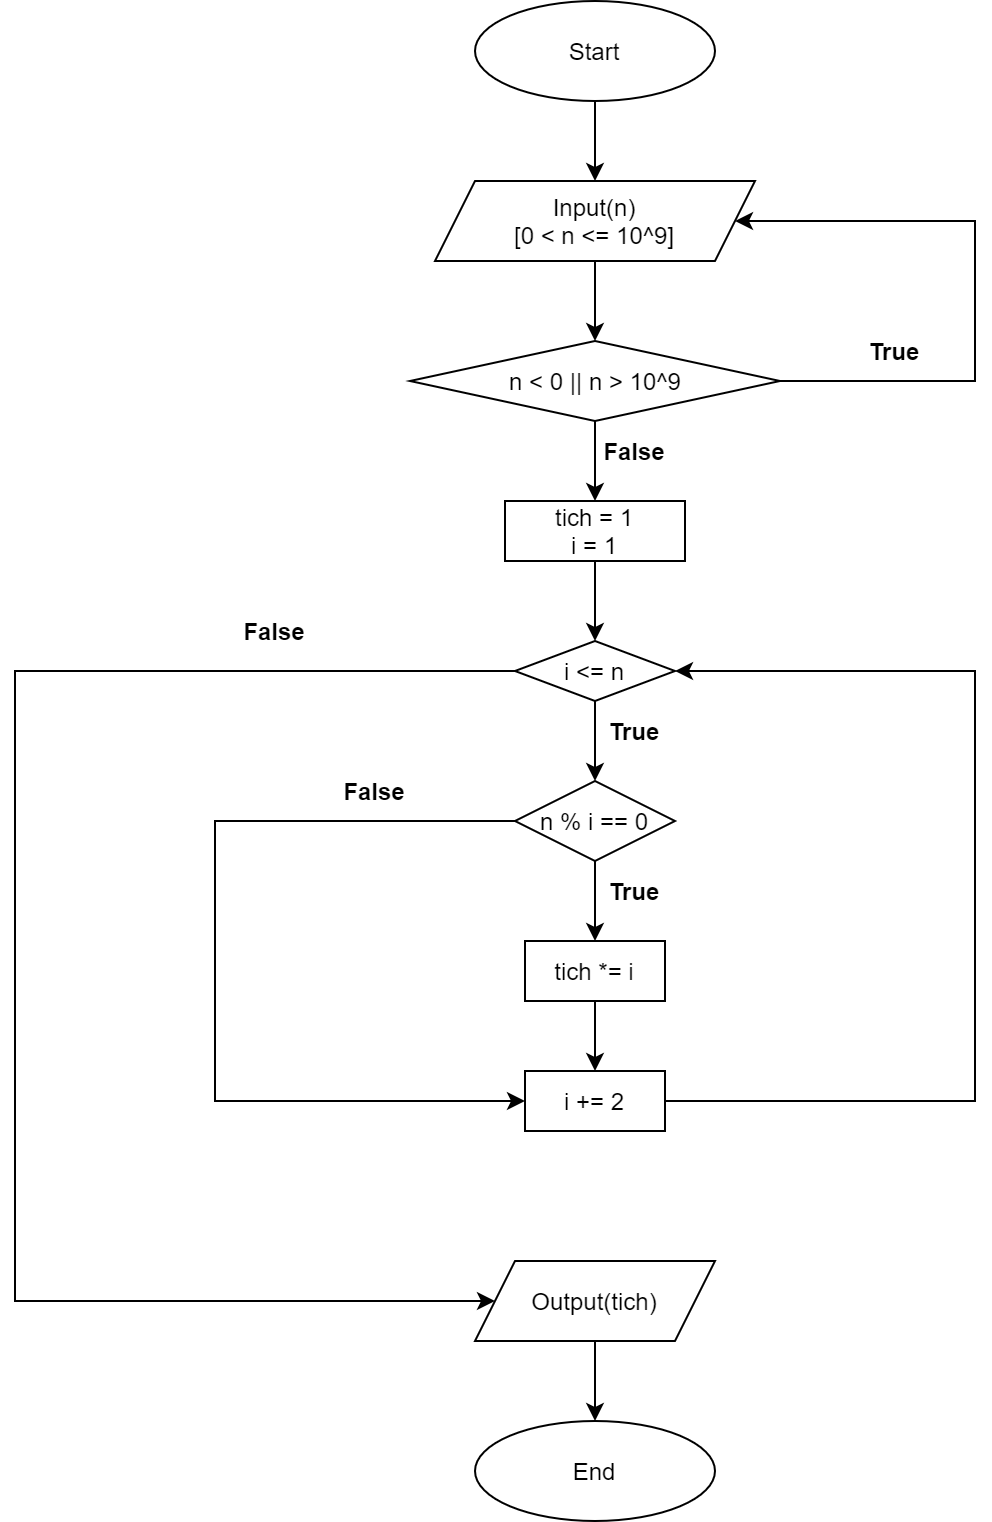

The diagram above was exported from draw.io. Its source (the exported page's mxGraphModel, read from the mxfile embedded in the PNG):
<mxGraphModel dx="1038" dy="547" grid="1" gridSize="10" guides="1" tooltips="1" connect="1" arrows="1" fold="1" page="1" pageScale="1" pageWidth="850" pageHeight="1100" math="0" shadow="0">
  <root>
    <mxCell id="qarUqHb3x55clS5B1vHP-0" />
    <mxCell id="qarUqHb3x55clS5B1vHP-1" parent="qarUqHb3x55clS5B1vHP-0" />
    <mxCell id="VJrwK04QZBBHmPSVtmKa-1" style="edgeStyle=orthogonalEdgeStyle;rounded=0;orthogonalLoop=1;jettySize=auto;html=1;exitX=0.5;exitY=1;exitDx=0;exitDy=0;" edge="1" parent="qarUqHb3x55clS5B1vHP-1" source="VJrwK04QZBBHmPSVtmKa-0">
      <mxGeometry relative="1" as="geometry">
        <mxPoint x="450" y="90" as="targetPoint" />
      </mxGeometry>
    </mxCell>
    <mxCell id="VJrwK04QZBBHmPSVtmKa-0" value="Start" style="ellipse;whiteSpace=wrap;html=1;" vertex="1" parent="qarUqHb3x55clS5B1vHP-1">
      <mxGeometry x="390" width="120" height="50" as="geometry" />
    </mxCell>
    <mxCell id="VJrwK04QZBBHmPSVtmKa-3" style="edgeStyle=orthogonalEdgeStyle;rounded=0;orthogonalLoop=1;jettySize=auto;html=1;exitX=0.5;exitY=1;exitDx=0;exitDy=0;" edge="1" parent="qarUqHb3x55clS5B1vHP-1" source="VJrwK04QZBBHmPSVtmKa-2">
      <mxGeometry relative="1" as="geometry">
        <mxPoint x="450" y="170" as="targetPoint" />
      </mxGeometry>
    </mxCell>
    <mxCell id="VJrwK04QZBBHmPSVtmKa-2" value="Input(n)&lt;br&gt;[0 &amp;lt; n &amp;lt;= 10^9]" style="shape=parallelogram;perimeter=parallelogramPerimeter;whiteSpace=wrap;html=1;fixedSize=1;" vertex="1" parent="qarUqHb3x55clS5B1vHP-1">
      <mxGeometry x="370" y="90" width="160" height="40" as="geometry" />
    </mxCell>
    <mxCell id="VJrwK04QZBBHmPSVtmKa-6" value="&lt;b&gt;True&lt;/b&gt;" style="text;html=1;strokeColor=none;fillColor=none;align=center;verticalAlign=middle;whiteSpace=wrap;rounded=0;" vertex="1" parent="qarUqHb3x55clS5B1vHP-1">
      <mxGeometry x="570" y="160" width="60" height="30" as="geometry" />
    </mxCell>
    <mxCell id="VJrwK04QZBBHmPSVtmKa-8" style="edgeStyle=orthogonalEdgeStyle;rounded=0;orthogonalLoop=1;jettySize=auto;html=1;exitX=1;exitY=0.5;exitDx=0;exitDy=0;entryX=1;entryY=0.5;entryDx=0;entryDy=0;" edge="1" parent="qarUqHb3x55clS5B1vHP-1" source="VJrwK04QZBBHmPSVtmKa-7" target="VJrwK04QZBBHmPSVtmKa-2">
      <mxGeometry relative="1" as="geometry">
        <mxPoint x="630" y="100" as="targetPoint" />
        <Array as="points">
          <mxPoint x="640" y="190" />
          <mxPoint x="640" y="110" />
        </Array>
      </mxGeometry>
    </mxCell>
    <mxCell id="VJrwK04QZBBHmPSVtmKa-9" style="edgeStyle=orthogonalEdgeStyle;rounded=0;orthogonalLoop=1;jettySize=auto;html=1;exitX=0.5;exitY=1;exitDx=0;exitDy=0;" edge="1" parent="qarUqHb3x55clS5B1vHP-1" source="VJrwK04QZBBHmPSVtmKa-7">
      <mxGeometry relative="1" as="geometry">
        <mxPoint x="450" y="250" as="targetPoint" />
      </mxGeometry>
    </mxCell>
    <mxCell id="VJrwK04QZBBHmPSVtmKa-7" value="n &amp;lt; 0 || n &amp;gt; 10^9" style="rhombus;whiteSpace=wrap;html=1;" vertex="1" parent="qarUqHb3x55clS5B1vHP-1">
      <mxGeometry x="357.5" y="170" width="185" height="40" as="geometry" />
    </mxCell>
    <mxCell id="VJrwK04QZBBHmPSVtmKa-10" value="&lt;b&gt;False&lt;/b&gt;" style="text;html=1;strokeColor=none;fillColor=none;align=center;verticalAlign=middle;whiteSpace=wrap;rounded=0;" vertex="1" parent="qarUqHb3x55clS5B1vHP-1">
      <mxGeometry x="440" y="210" width="60" height="30" as="geometry" />
    </mxCell>
    <mxCell id="VJrwK04QZBBHmPSVtmKa-14" style="edgeStyle=orthogonalEdgeStyle;rounded=0;orthogonalLoop=1;jettySize=auto;html=1;exitX=0.5;exitY=1;exitDx=0;exitDy=0;" edge="1" parent="qarUqHb3x55clS5B1vHP-1" source="VJrwK04QZBBHmPSVtmKa-12">
      <mxGeometry relative="1" as="geometry">
        <mxPoint x="450" y="320" as="targetPoint" />
      </mxGeometry>
    </mxCell>
    <mxCell id="VJrwK04QZBBHmPSVtmKa-12" value="tich = 1&lt;br&gt;i = 1" style="rounded=0;whiteSpace=wrap;html=1;" vertex="1" parent="qarUqHb3x55clS5B1vHP-1">
      <mxGeometry x="405" y="250" width="90" height="30" as="geometry" />
    </mxCell>
    <mxCell id="VJrwK04QZBBHmPSVtmKa-16" style="edgeStyle=orthogonalEdgeStyle;rounded=0;orthogonalLoop=1;jettySize=auto;html=1;exitX=0.5;exitY=1;exitDx=0;exitDy=0;" edge="1" parent="qarUqHb3x55clS5B1vHP-1" source="VJrwK04QZBBHmPSVtmKa-15">
      <mxGeometry relative="1" as="geometry">
        <mxPoint x="450" y="390" as="targetPoint" />
      </mxGeometry>
    </mxCell>
    <mxCell id="VJrwK04QZBBHmPSVtmKa-29" style="edgeStyle=orthogonalEdgeStyle;rounded=0;orthogonalLoop=1;jettySize=auto;html=1;exitX=0;exitY=0.5;exitDx=0;exitDy=0;entryX=0;entryY=0.5;entryDx=0;entryDy=0;" edge="1" parent="qarUqHb3x55clS5B1vHP-1" source="VJrwK04QZBBHmPSVtmKa-15" target="VJrwK04QZBBHmPSVtmKa-28">
      <mxGeometry relative="1" as="geometry">
        <mxPoint x="160" y="650" as="targetPoint" />
        <Array as="points">
          <mxPoint x="160" y="335" />
          <mxPoint x="160" y="650" />
        </Array>
      </mxGeometry>
    </mxCell>
    <mxCell id="VJrwK04QZBBHmPSVtmKa-15" value="i &amp;lt;= n" style="rhombus;whiteSpace=wrap;html=1;" vertex="1" parent="qarUqHb3x55clS5B1vHP-1">
      <mxGeometry x="410" y="320" width="80" height="30" as="geometry" />
    </mxCell>
    <mxCell id="VJrwK04QZBBHmPSVtmKa-17" value="&lt;b&gt;True&lt;/b&gt;" style="text;html=1;strokeColor=none;fillColor=none;align=center;verticalAlign=middle;whiteSpace=wrap;rounded=0;" vertex="1" parent="qarUqHb3x55clS5B1vHP-1">
      <mxGeometry x="440" y="350" width="60" height="30" as="geometry" />
    </mxCell>
    <mxCell id="VJrwK04QZBBHmPSVtmKa-19" style="edgeStyle=orthogonalEdgeStyle;rounded=0;orthogonalLoop=1;jettySize=auto;html=1;exitX=0.5;exitY=1;exitDx=0;exitDy=0;" edge="1" parent="qarUqHb3x55clS5B1vHP-1" source="VJrwK04QZBBHmPSVtmKa-18">
      <mxGeometry relative="1" as="geometry">
        <mxPoint x="450" y="470" as="targetPoint" />
      </mxGeometry>
    </mxCell>
    <mxCell id="VJrwK04QZBBHmPSVtmKa-26" style="edgeStyle=orthogonalEdgeStyle;rounded=0;orthogonalLoop=1;jettySize=auto;html=1;exitX=0;exitY=0.5;exitDx=0;exitDy=0;entryX=0;entryY=0.5;entryDx=0;entryDy=0;" edge="1" parent="qarUqHb3x55clS5B1vHP-1" source="VJrwK04QZBBHmPSVtmKa-18" target="VJrwK04QZBBHmPSVtmKa-24">
      <mxGeometry relative="1" as="geometry">
        <mxPoint x="290" y="550" as="targetPoint" />
        <Array as="points">
          <mxPoint x="260" y="410" />
          <mxPoint x="260" y="550" />
        </Array>
      </mxGeometry>
    </mxCell>
    <mxCell id="VJrwK04QZBBHmPSVtmKa-18" value="n % i == 0" style="rhombus;whiteSpace=wrap;html=1;" vertex="1" parent="qarUqHb3x55clS5B1vHP-1">
      <mxGeometry x="410" y="390" width="80" height="40" as="geometry" />
    </mxCell>
    <mxCell id="VJrwK04QZBBHmPSVtmKa-20" value="&lt;b&gt;True&lt;/b&gt;" style="text;html=1;strokeColor=none;fillColor=none;align=center;verticalAlign=middle;whiteSpace=wrap;rounded=0;" vertex="1" parent="qarUqHb3x55clS5B1vHP-1">
      <mxGeometry x="440" y="430" width="60" height="30" as="geometry" />
    </mxCell>
    <mxCell id="VJrwK04QZBBHmPSVtmKa-23" style="edgeStyle=orthogonalEdgeStyle;rounded=0;orthogonalLoop=1;jettySize=auto;html=1;exitX=0.5;exitY=1;exitDx=0;exitDy=0;" edge="1" parent="qarUqHb3x55clS5B1vHP-1" source="VJrwK04QZBBHmPSVtmKa-21" target="VJrwK04QZBBHmPSVtmKa-24">
      <mxGeometry relative="1" as="geometry">
        <mxPoint x="450" y="540" as="targetPoint" />
      </mxGeometry>
    </mxCell>
    <mxCell id="VJrwK04QZBBHmPSVtmKa-21" value="tich *= i" style="rounded=0;whiteSpace=wrap;html=1;" vertex="1" parent="qarUqHb3x55clS5B1vHP-1">
      <mxGeometry x="415" y="470" width="70" height="30" as="geometry" />
    </mxCell>
    <mxCell id="VJrwK04QZBBHmPSVtmKa-25" style="edgeStyle=orthogonalEdgeStyle;rounded=0;orthogonalLoop=1;jettySize=auto;html=1;exitX=1;exitY=0.25;exitDx=0;exitDy=0;entryX=1;entryY=0.5;entryDx=0;entryDy=0;" edge="1" parent="qarUqHb3x55clS5B1vHP-1" source="VJrwK04QZBBHmPSVtmKa-24" target="VJrwK04QZBBHmPSVtmKa-15">
      <mxGeometry relative="1" as="geometry">
        <mxPoint x="640" y="340" as="targetPoint" />
        <Array as="points">
          <mxPoint x="485" y="550" />
          <mxPoint x="640" y="550" />
          <mxPoint x="640" y="335" />
        </Array>
      </mxGeometry>
    </mxCell>
    <mxCell id="VJrwK04QZBBHmPSVtmKa-24" value="i += 2" style="rounded=0;whiteSpace=wrap;html=1;" vertex="1" parent="qarUqHb3x55clS5B1vHP-1">
      <mxGeometry x="415" y="535" width="70" height="30" as="geometry" />
    </mxCell>
    <mxCell id="VJrwK04QZBBHmPSVtmKa-27" value="&lt;b&gt;False&lt;/b&gt;" style="text;html=1;strokeColor=none;fillColor=none;align=center;verticalAlign=middle;whiteSpace=wrap;rounded=0;" vertex="1" parent="qarUqHb3x55clS5B1vHP-1">
      <mxGeometry x="310" y="380" width="60" height="30" as="geometry" />
    </mxCell>
    <mxCell id="VJrwK04QZBBHmPSVtmKa-32" style="edgeStyle=orthogonalEdgeStyle;rounded=0;orthogonalLoop=1;jettySize=auto;html=1;exitX=0.5;exitY=1;exitDx=0;exitDy=0;" edge="1" parent="qarUqHb3x55clS5B1vHP-1" source="VJrwK04QZBBHmPSVtmKa-28" target="VJrwK04QZBBHmPSVtmKa-33">
      <mxGeometry relative="1" as="geometry">
        <mxPoint x="450" y="710" as="targetPoint" />
      </mxGeometry>
    </mxCell>
    <mxCell id="VJrwK04QZBBHmPSVtmKa-28" value="Output(tich)" style="shape=parallelogram;perimeter=parallelogramPerimeter;whiteSpace=wrap;html=1;fixedSize=1;" vertex="1" parent="qarUqHb3x55clS5B1vHP-1">
      <mxGeometry x="390" y="630" width="120" height="40" as="geometry" />
    </mxCell>
    <mxCell id="VJrwK04QZBBHmPSVtmKa-30" value="&lt;b&gt;False&lt;/b&gt;" style="text;html=1;strokeColor=none;fillColor=none;align=center;verticalAlign=middle;whiteSpace=wrap;rounded=0;" vertex="1" parent="qarUqHb3x55clS5B1vHP-1">
      <mxGeometry x="260" y="300" width="60" height="30" as="geometry" />
    </mxCell>
    <mxCell id="VJrwK04QZBBHmPSVtmKa-33" value="End" style="ellipse;whiteSpace=wrap;html=1;" vertex="1" parent="qarUqHb3x55clS5B1vHP-1">
      <mxGeometry x="390" y="710" width="120" height="50" as="geometry" />
    </mxCell>
  </root>
</mxGraphModel>